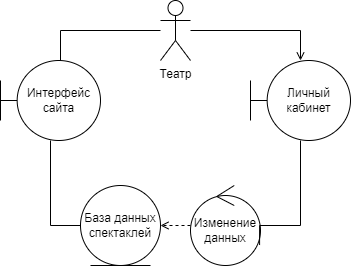

The diagram above was exported from draw.io. Its source (the exported page's mxGraphModel, read from the mxfile embedded in the PNG):
<mxGraphModel dx="776" dy="417" grid="1" gridSize="10" guides="1" tooltips="1" connect="1" arrows="1" fold="1" page="1" pageScale="1" pageWidth="827" pageHeight="1169" math="0" shadow="0">
  <root>
    <mxCell id="0" />
    <mxCell id="1" parent="0" />
    <mxCell id="uwop363SSz9xXD61MMkR-8" style="edgeStyle=orthogonalEdgeStyle;rounded=0;orthogonalLoop=1;jettySize=auto;html=1;entryX=0;entryY=0.5;entryDx=0;entryDy=0;endArrow=none;endFill=0;" edge="1" parent="1" source="uwop363SSz9xXD61MMkR-1" target="uwop363SSz9xXD61MMkR-2">
      <mxGeometry relative="1" as="geometry" />
    </mxCell>
    <mxCell id="uwop363SSz9xXD61MMkR-10" style="edgeStyle=orthogonalEdgeStyle;rounded=0;orthogonalLoop=1;jettySize=auto;html=1;endArrow=none;endFill=0;" edge="1" parent="1" source="uwop363SSz9xXD61MMkR-1" target="uwop363SSz9xXD61MMkR-5">
      <mxGeometry relative="1" as="geometry">
        <Array as="points">
          <mxPoint x="230" y="430" />
        </Array>
      </mxGeometry>
    </mxCell>
    <mxCell id="uwop363SSz9xXD61MMkR-1" value="Интерфейс сайта" style="shape=umlBoundary;whiteSpace=wrap;html=1;" vertex="1" parent="1">
      <mxGeometry x="170" y="460" width="100" height="80" as="geometry" />
    </mxCell>
    <mxCell id="uwop363SSz9xXD61MMkR-2" value="База данных спектаклей" style="ellipse;shape=umlEntity;whiteSpace=wrap;html=1;" vertex="1" parent="1">
      <mxGeometry x="250" y="585" width="80" height="80" as="geometry" />
    </mxCell>
    <mxCell id="uwop363SSz9xXD61MMkR-9" style="edgeStyle=orthogonalEdgeStyle;rounded=0;orthogonalLoop=1;jettySize=auto;html=1;endArrow=open;endFill=0;dashed=1;" edge="1" parent="1" source="uwop363SSz9xXD61MMkR-3" target="uwop363SSz9xXD61MMkR-2">
      <mxGeometry relative="1" as="geometry">
        <Array as="points">
          <mxPoint x="310" y="640" />
        </Array>
      </mxGeometry>
    </mxCell>
    <mxCell id="uwop363SSz9xXD61MMkR-3" value="Изменение данных" style="ellipse;shape=umlControl;whiteSpace=wrap;html=1;" vertex="1" parent="1">
      <mxGeometry x="360" y="585" width="70" height="80" as="geometry" />
    </mxCell>
    <mxCell id="uwop363SSz9xXD61MMkR-7" style="edgeStyle=orthogonalEdgeStyle;rounded=0;orthogonalLoop=1;jettySize=auto;html=1;entryX=0.987;entryY=0.744;entryDx=0;entryDy=0;entryPerimeter=0;endArrow=none;endFill=0;" edge="1" parent="1" source="uwop363SSz9xXD61MMkR-4" target="uwop363SSz9xXD61MMkR-3">
      <mxGeometry relative="1" as="geometry">
        <Array as="points">
          <mxPoint x="470" y="625" />
          <mxPoint x="429" y="625" />
        </Array>
      </mxGeometry>
    </mxCell>
    <mxCell id="uwop363SSz9xXD61MMkR-4" value="Личный кабинет" style="shape=umlBoundary;whiteSpace=wrap;html=1;" vertex="1" parent="1">
      <mxGeometry x="420" y="460" width="100" height="80" as="geometry" />
    </mxCell>
    <mxCell id="uwop363SSz9xXD61MMkR-6" style="edgeStyle=orthogonalEdgeStyle;rounded=0;orthogonalLoop=1;jettySize=auto;html=1;endArrow=open;endFill=0;" edge="1" parent="1" source="uwop363SSz9xXD61MMkR-5" target="uwop363SSz9xXD61MMkR-4">
      <mxGeometry relative="1" as="geometry">
        <Array as="points">
          <mxPoint x="470" y="430" />
        </Array>
      </mxGeometry>
    </mxCell>
    <mxCell id="uwop363SSz9xXD61MMkR-5" value="Театр" style="shape=umlActor;verticalLabelPosition=bottom;verticalAlign=top;html=1;outlineConnect=0;fillColor=none;" vertex="1" parent="1">
      <mxGeometry x="330" y="400" width="30" height="60" as="geometry" />
    </mxCell>
  </root>
</mxGraphModel>